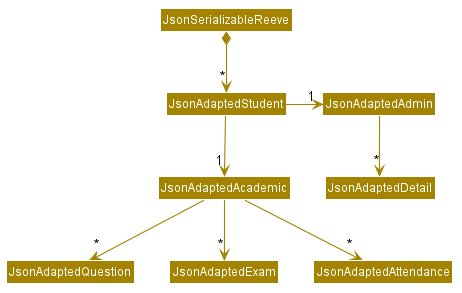

The diagram above was rendered by PlantUML. Its source (embedded in the PNG):
@startuml








skinparam BackgroundColor #FFFFFFF

skinparam Shadowing false

skinparam Class {
    FontColor #FFFFFF
    BorderThickness 1
    BorderColor #FFFFFF
    StereotypeFontColor #FFFFFF
    FontName Arial
}

skinparam Actor {
    BorderColor #000000
    Color #000000
    FontName Arial
}

skinparam Sequence {
    MessageAlign center
    BoxFontSize 15
    BoxPadding 0
    BoxFontColor #FFFFFF
    FontName Arial
}

skinparam Participant {
    FontColor #FFFFFFF
    Padding 20
}

skinparam MinClassWidth 50
skinparam ParticipantPadding 10
skinparam Shadowing false
skinparam DefaultTextAlignment center
skinparam packageStyle Rectangle

hide footbox
hide members
hide circle
skinparam arrowThickness 1.1
skinparam arrowColor #A38300
skinparam classBackgroundColor #A38300

JsonSerializableReeve *-down-> "*" JsonAdaptedStudent
JsonAdaptedStudent -down-> "1" JsonAdaptedAcademic
JsonAdaptedStudent -right-> "1" JsonAdaptedAdmin
JsonAdaptedAdmin -down-> "*" JsonAdaptedDetail
JsonAdaptedAcademic -down-> "*" JsonAdaptedQuestion
JsonAdaptedAcademic -down-> "*" JsonAdaptedExam
JsonAdaptedAcademic -down-> "*" JsonAdaptedAttendance

@enduml